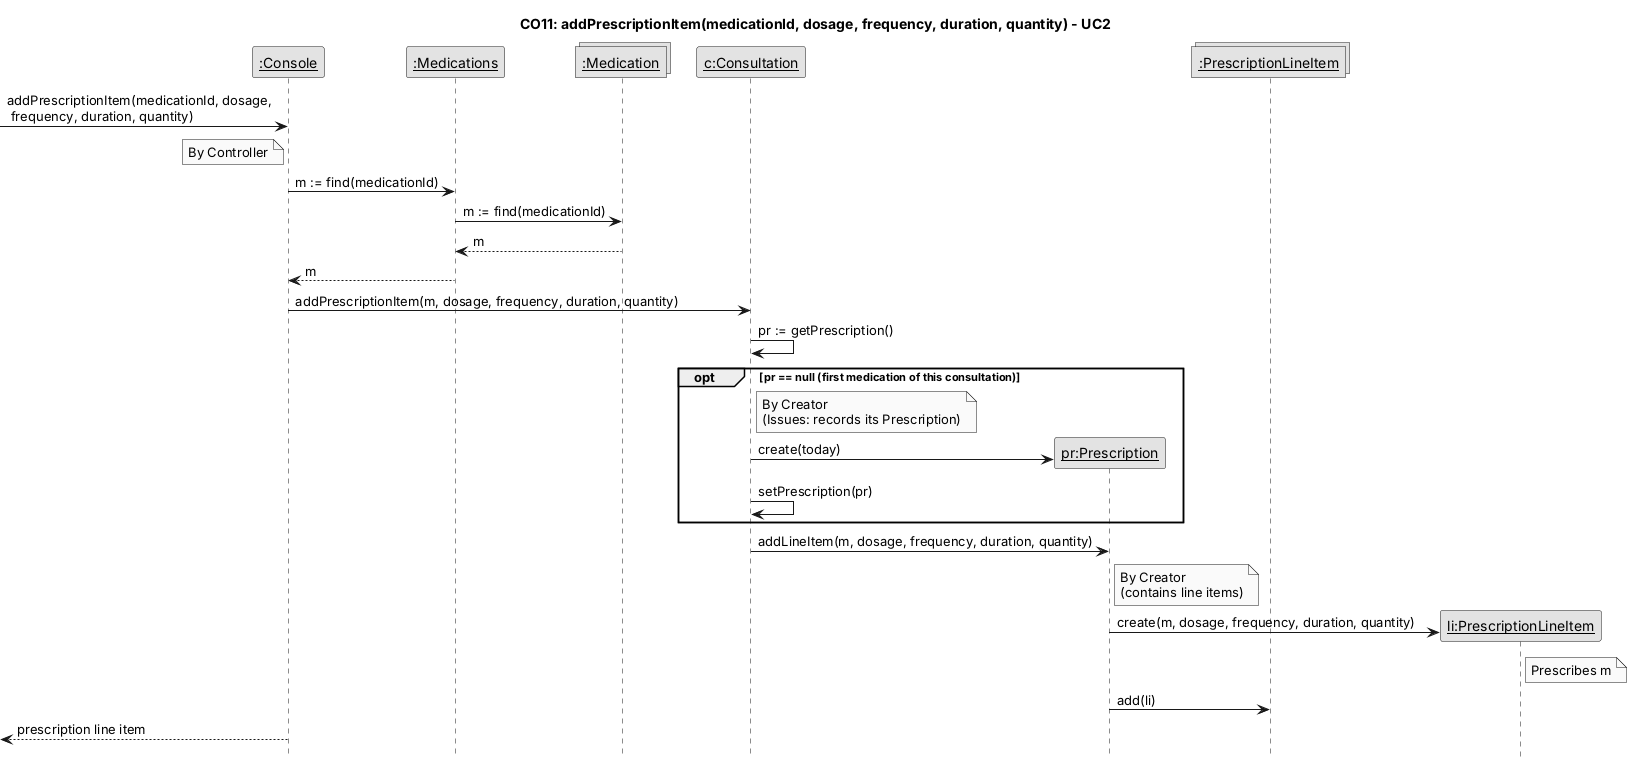

The diagram above was rendered by PlantUML. Its source (embedded in the PNG):
@startuml CO11-addPrescriptionItem
hide footbox
skinparam monochrome true
skinparam shadowing false
skinparam defaultFontName Arial
skinparam sequenceMessageAlign left
skinparam ParticipantPadding 8
skinparam noteBorderThickness 0.5
title CO11: addPrescriptionItem(medicationId, dosage, frequency, duration, quantity) - UC2
participant "__:Console__" as Console
participant "__:Medications__" as Medications
collections "__:Medication__" as MedSet
participant "__c:Consultation__" as c
participant "__pr:Prescription__" as pr
collections "__:PrescriptionLineItem__" as LineSet
[-> Console : addPrescriptionItem(medicationId, dosage,\n frequency, duration, quantity)
note left of Console : By Controller
Console -> Medications : m := find(medicationId)
Medications -> MedSet : m := find(medicationId)
MedSet --> Medications : m
Medications --> Console : m
Console -> c : addPrescriptionItem(m, dosage, frequency, duration, quantity)
c -> c : pr := getPrescription()
opt pr == null (first medication of this consultation)
  note right of c : By Creator\n(Issues: records its Prescription)
  c -> pr ** : create(today)
  c -> c : setPrescription(pr)
end
c -> pr : addLineItem(m, dosage, frequency, duration, quantity)
note right of pr : By Creator\n(contains line items)
create participant "__li:PrescriptionLineItem__" as li
pr -> li : create(m, dosage, frequency, duration, quantity)
note right of li : Prescribes m
pr -> LineSet : add(li)
[<-- Console : prescription line item
@enduml